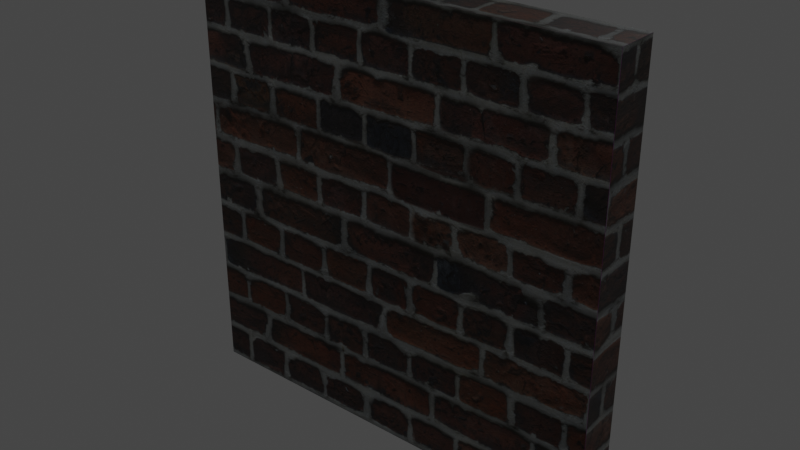 # Source: brick_wall.blend  (saved by Blender 2.82.7; exported with 4.5.12 LTS)
import bpy
from mathutils import Matrix  # noqa: F401  (used for matrix-valued properties, if any)

bpy.ops.wm.read_factory_settings(use_empty=True)
scene = bpy.context.scene
scene.name = 'Scene'

# ---- collections
col_collection = bpy.data.collections.new('Collection'); scene.collection.children.link(col_collection)

# ---- images (referenced by path relative to the original .blend; pixels are not part of the script)
import os
ASSET_DIR = os.environ.get("B2B_ASSET_DIR", "")  # directory of the original .blend (textures are referenced by path, not embedded)
HERE = os.path.dirname(os.path.abspath(__file__))  # packed textures are extracted next to this script under _unpacked/

def load_image(name, relpath, width, height, colorspace="sRGB"):
    """Load a texture the original file referenced (path relative to the .blend, or extracted next to this script)."""
    p = next((c for c in (os.path.join(HERE, relpath), os.path.join(ASSET_DIR, relpath)) if relpath and os.path.exists(c)), "")
    if p:
        img = bpy.data.images.load(p, check_existing=True)
        img.name = name
    else:  # same state as the original file: an image datablock whose file is absent (Cycles renders it pink)
        img = bpy.data.images.new(name, width, height)
        img.source = "FILE"
        img.filepath = "//" + (relpath or name)
    img.colorspace_settings.name = colorspace
    return img
img_brick_wall_dds = load_image('brick_wall.dds', '_unpacked/brick_wall.9c148731.png', 2048, 2048, 'sRGB')
img_brick_wall_n_dds = load_image('brick_wall_n.dds', 'brick_wall_n.dds', 1024, 1024, 'sRGB')

# ---- materials (node trees are filled in below, after node groups)
mat_brick_wall = bpy.data.materials.new('Brick Wall')
mat_brick_wall.use_transparent_shadow = False

# ---- material node trees
mat_brick_wall.use_nodes = True; mat_brick_wall.node_tree.nodes.clear()
_N = mat_brick_wall.node_tree.nodes; _L = mat_brick_wall.node_tree.links
n0 = _N.new('ShaderNodeOutputMaterial'); n0.name = 'Material Output'; n0.location = (300, 300)
n1 = _N.new('ShaderNodeBsdfPrincipled'); n1.name = 'Principled BSDF'; n1.location = (13, 273)
n1.distribution = 'GGX'
n1.subsurface_method = 'BURLEY'
n1.inputs[3].default_value = 1.45
n1.inputs[13].default_value = 0.3
n1.inputs[27].default_value = (0.0, 0.0, 0.0, 1.0)
n1.inputs[28].default_value = 1.0
n2 = _N.new('ShaderNodeTexImage'); n2.name = 'Image Texture'; n2.location = (-350, 188)
n2.image = img_brick_wall_dds
n3 = _N.new('ShaderNodeNormalMap'); n3.name = 'Normal Map'; n3.location = (-197, -214)
n4 = _N.new('ShaderNodeTexImage'); n4.name = 'Image Texture.001'; n4.location = (-516, -317)
n4.image = img_brick_wall_n_dds
_L.new(n1.outputs[0], n0.inputs[0])
_L.new(n2.outputs[0], n1.inputs[0])
_L.new(n3.outputs[0], n1.inputs[5])
_L.new(n4.outputs[0], n3.inputs[1])
n0.is_active_output = True

# ---- world
world_world = bpy.data.worlds.new('World'); scene.world = world_world
world_world.use_nodes = True; world_world.node_tree.nodes.clear()
_N = world_world.node_tree.nodes; _L = world_world.node_tree.links
n0 = _N.new('ShaderNodeOutputWorld'); n0.name = 'World Output'; n0.location = (300, 300)
n1 = _N.new('ShaderNodeBackground'); n1.name = 'Background'; n1.location = (10, 300)
n1.inputs[0].default_value = (0.05088, 0.05088, 0.05088, 1.0)
_L.new(n1.outputs[0], n0.inputs[0])
n0.is_active_output = True
world_world.color = (0.05088, 0.05088, 0.05088)
world_world.use_sun_shadow = False
world_world.sun_shadow_jitter_overblur = 0.0

# ---- lights
light_light = bpy.data.lights.new('Light', 'POINT')
light_light.transmission_factor = 0.0
light_light.energy = 1000.0
light_light.shadow_soft_size = 0.1
light_light.shadow_maximum_resolution = 0.006
light_light.use_absolute_resolution = True

# ---- meshes
me_cube_001 = bpy.data.meshes.new('Cube.001')
me_cube_001.from_pydata([(-1.875, 8.196e-09, 0.1875), (-1.875, 3.75, 0.1875), (-1.875, -8.196e-09, -0.1875), (-1.875, 3.75, -0.1875), (1.875, 8.196e-09, 0.1875), (1.875, 3.75, 0.1875), (1.875, -8.196e-09, -0.1875), (1.875, 3.75, -0.1875)], [], [(0, 1, 3, 2), (2, 3, 7, 6), (6, 7, 5, 4), (4, 5, 1, 0), (2, 6, 4, 0), (7, 3, 1, 5)])
_uv = me_cube_001.uv_layers.new(name='UVMap')
_uv.uv.foreach_set('vector', [0.9175, 0.1748, 0.9175, 1.0, 1.0, 1.0, 1.0, 0.1748, 0.8247, 0.1753, 0.8247, 1.0, 0.0, 1.0, 0.0, 0.1753, 1.0, 0.1753, 1.0, 1.0, 0.9175, 1.0, 0.9175, 0.1753, 0.0, 1.0, 0.0, 0.1758, 0.8242, 0.1758, 0.8242, 1.0, 0.8242, 0.0, 0.0, 0.0, 0.0, 0.08252, 0.8242, 0.08252, 0.0, 0.0, 0.8247, 0.0, 0.8247, 0.08252, 0.0, 0.08252])
me_cube_001.materials.append(mat_brick_wall)
me_cube_001.use_remesh_fix_poles = True
me_cube_001.use_remesh_preserve_attributes = False
me_cube_001.use_mirror_vertex_groups = False
me_cube_001.update()

# ---- objects
ob_light = bpy.data.objects.new('Light', light_light)
ob_cube = bpy.data.objects.new('Cube', me_cube_001)

# ---- transforms, parenting, visibility, modifiers, constraints
ob_light.location = (1.764, 4.381, 3.791)
ob_light.rotation_euler = (0.6503, 0.05522, 1.866)
ob_light.lock_rotations_4d = False
ob_light.empty_display_type = 'ARROWS'
ob_light.color = (0.0, 0.0, 0.0, 0.0)
ob_light.lineart.crease_threshold = 0.0
ob_cube.location = (0.0, 0.0, 0.0)
ob_cube.rotation_euler = (1.571, 0.0, 0.0)
ob_cube.lineart.crease_threshold = 0.0

# ---- collection membership
col_collection.objects.link(ob_light)
col_collection.objects.link(ob_cube)

# ---- scene / render settings (as saved in the file)
scene.frame_start = 1; scene.frame_end = 250; scene.frame_set(1)
scene.render.engine = 'BLENDER_EEVEE_NEXT'
scene.cycles.use_denoising = False
scene.cycles.samples = 128
scene.cycles.sampling_pattern = 'TABULATED_SOBOL'
scene.cycles.use_adaptive_sampling = False
scene.cycles.use_light_tree = False
scene.view_settings.view_transform = 'Filmic'
bpy.context.view_layer.update()

# ---- added for rendering (the .blend has no active camera): camera
cam_auto = bpy.data.cameras.new('AutoCamera')
cam_auto.lens = 50.0
cam_auto.sensor_width = 36.0
cam_auto.clip_end = 1000.0
ob_auto_camera = bpy.data.objects.new('AutoCamera', cam_auto)
scene.collection.objects.link(ob_auto_camera)
ob_auto_camera.location = (4.919, -5.9028, 5.8102)
ob_auto_camera.rotation_euler = (1.09748, -7.21219e-08, 0.694738)
scene.camera = ob_auto_camera
bpy.context.view_layer.update()
